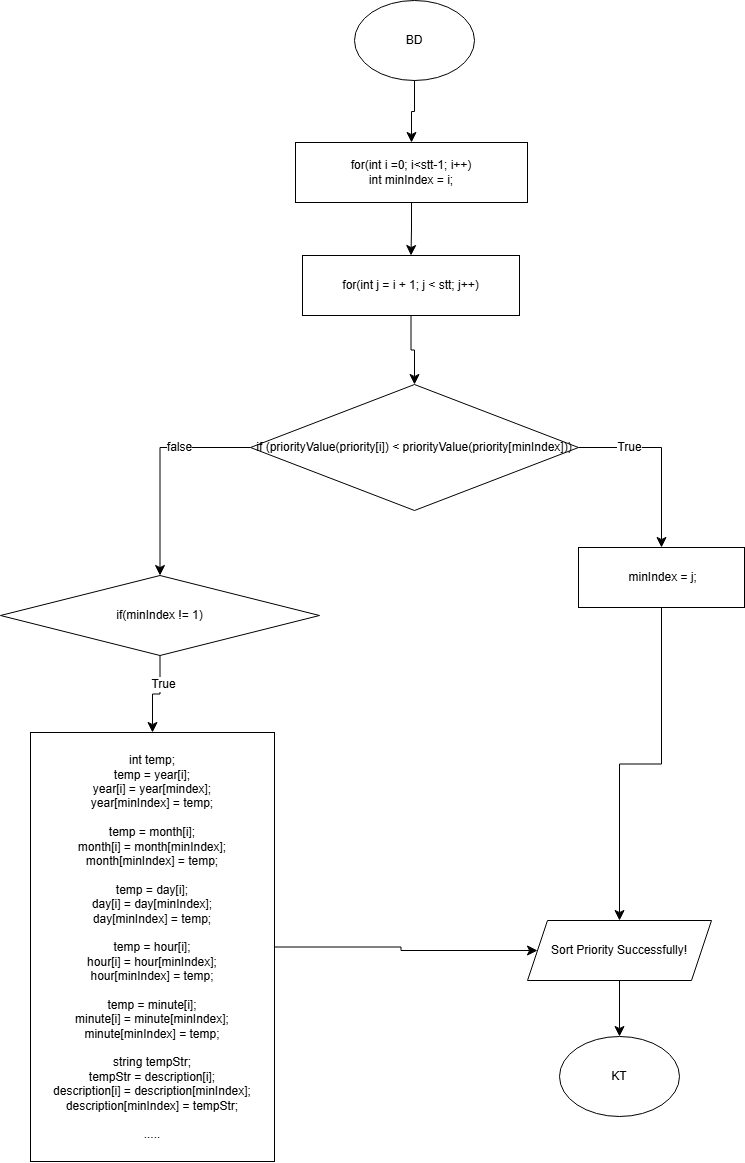

The diagram above was exported from draw.io. Its source (the exported page's mxGraphModel, read from the mxfile embedded in the PNG):
<mxGraphModel dx="1640" dy="1118" grid="0" gridSize="10" guides="1" tooltips="1" connect="1" arrows="1" fold="1" page="0" pageScale="1" pageWidth="850" pageHeight="1100" math="0" shadow="0">
  <root>
    <mxCell id="0" />
    <mxCell id="1" parent="0" />
    <mxCell id="2wL1WdMrm0cul3VIkAMz-1" parent="1" style="ellipse;whiteSpace=wrap;html=1;" value="BD" vertex="1">
      <mxGeometry height="80" width="120" x="560" y="240" as="geometry" />
    </mxCell>
    <mxCell id="2wL1WdMrm0cul3VIkAMz-2" parent="1" style="rounded=0;whiteSpace=wrap;html=1;" value="for(int i =0; i&amp;lt;stt-1; i++)&lt;div&gt;int minIndex = i;&lt;/div&gt;" vertex="1">
      <mxGeometry height="60" width="232" x="501" y="382" as="geometry" />
    </mxCell>
    <mxCell id="2wL1WdMrm0cul3VIkAMz-3" parent="1" style="rounded=0;whiteSpace=wrap;html=1;" value="for(int j = i + 1; j &amp;lt; stt; j++)" vertex="1">
      <mxGeometry height="60" width="217" x="508" y="495" as="geometry" />
    </mxCell>
    <mxCell id="2wL1WdMrm0cul3VIkAMz-4" parent="1" style="rhombus;whiteSpace=wrap;html=1;" value="if (priorityValue(priority[i]) &amp;lt; priorityValue(priority[minIndex]))" vertex="1">
      <mxGeometry height="126" width="328" x="456" y="624" as="geometry" />
    </mxCell>
    <mxCell id="2wL1WdMrm0cul3VIkAMz-5" parent="1" style="rounded=0;whiteSpace=wrap;html=1;" value="&amp;nbsp;minIndex = j;" vertex="1">
      <mxGeometry height="60" width="166" x="784" y="787" as="geometry" />
    </mxCell>
    <mxCell id="2wL1WdMrm0cul3VIkAMz-6" edge="1" parent="1" source="2wL1WdMrm0cul3VIkAMz-1" style="endArrow=classic;html=1;rounded=0;fontSize=12;startSize=8;endSize=8;exitX=0.5;exitY=1;exitDx=0;exitDy=0;edgeStyle=orthogonalEdgeStyle;" target="2wL1WdMrm0cul3VIkAMz-2" value="">
      <mxGeometry height="50" relative="1" width="50" as="geometry">
        <mxPoint x="761" y="319" as="sourcePoint" />
        <mxPoint x="811" y="269" as="targetPoint" />
      </mxGeometry>
    </mxCell>
    <mxCell id="2wL1WdMrm0cul3VIkAMz-7" edge="1" parent="1" source="2wL1WdMrm0cul3VIkAMz-2" style="endArrow=classic;html=1;rounded=0;fontSize=12;startSize=8;endSize=8;exitX=0.5;exitY=1;exitDx=0;exitDy=0;entryX=0.5;entryY=0;entryDx=0;entryDy=0;edgeStyle=orthogonalEdgeStyle;" target="2wL1WdMrm0cul3VIkAMz-3" value="">
      <mxGeometry height="50" relative="1" width="50" as="geometry">
        <mxPoint x="796" y="467" as="sourcePoint" />
        <mxPoint x="846" y="417" as="targetPoint" />
      </mxGeometry>
    </mxCell>
    <mxCell id="2wL1WdMrm0cul3VIkAMz-9" edge="1" parent="1" source="2wL1WdMrm0cul3VIkAMz-3" style="endArrow=classic;html=1;rounded=0;fontSize=12;startSize=8;endSize=8;exitX=0.5;exitY=1;exitDx=0;exitDy=0;entryX=0.5;entryY=0;entryDx=0;entryDy=0;edgeStyle=orthogonalEdgeStyle;" target="2wL1WdMrm0cul3VIkAMz-4" value="">
      <mxGeometry height="50" relative="1" width="50" as="geometry">
        <mxPoint x="745" y="614" as="sourcePoint" />
        <mxPoint x="795" y="564" as="targetPoint" />
      </mxGeometry>
    </mxCell>
    <mxCell id="2wL1WdMrm0cul3VIkAMz-10" edge="1" parent="1" source="2wL1WdMrm0cul3VIkAMz-4" style="endArrow=classic;html=1;rounded=0;fontSize=12;startSize=8;endSize=8;exitX=1;exitY=0.5;exitDx=0;exitDy=0;entryX=0.5;entryY=0;entryDx=0;entryDy=0;edgeStyle=orthogonalEdgeStyle;" target="2wL1WdMrm0cul3VIkAMz-5" value="">
      <mxGeometry height="50" relative="1" width="50" as="geometry">
        <mxPoint x="856" y="686" as="sourcePoint" />
        <mxPoint x="906" y="636" as="targetPoint" />
      </mxGeometry>
    </mxCell>
    <mxCell id="2wL1WdMrm0cul3VIkAMz-11" connectable="0" parent="2wL1WdMrm0cul3VIkAMz-10" style="edgeLabel;html=1;align=center;verticalAlign=middle;resizable=0;points=[];fontSize=12;" value="True" vertex="1">
      <mxGeometry relative="1" x="-0.4484" y="1" as="geometry">
        <mxPoint as="offset" />
      </mxGeometry>
    </mxCell>
    <mxCell id="2wL1WdMrm0cul3VIkAMz-12" parent="1" style="rhombus;whiteSpace=wrap;html=1;" value="if(minIndex != 1)" vertex="1">
      <mxGeometry height="80" width="319" x="206" y="815" as="geometry" />
    </mxCell>
    <mxCell id="2wL1WdMrm0cul3VIkAMz-13" edge="1" parent="1" source="2wL1WdMrm0cul3VIkAMz-4" style="endArrow=classic;html=1;rounded=0;fontSize=12;startSize=8;endSize=8;exitX=0;exitY=0.5;exitDx=0;exitDy=0;entryX=0.5;entryY=0;entryDx=0;entryDy=0;edgeStyle=orthogonalEdgeStyle;" target="2wL1WdMrm0cul3VIkAMz-12" value="">
      <mxGeometry height="50" relative="1" width="50" as="geometry">
        <mxPoint x="308" y="678" as="sourcePoint" />
        <mxPoint x="358" y="628" as="targetPoint" />
      </mxGeometry>
    </mxCell>
    <mxCell id="2wL1WdMrm0cul3VIkAMz-14" connectable="0" parent="2wL1WdMrm0cul3VIkAMz-13" style="edgeLabel;html=1;align=center;verticalAlign=middle;resizable=0;points=[];fontSize=12;" value="false" vertex="1">
      <mxGeometry relative="1" x="-0.3446" y="-1" as="geometry">
        <mxPoint as="offset" />
      </mxGeometry>
    </mxCell>
    <mxCell id="2wL1WdMrm0cul3VIkAMz-15" parent="1" style="rounded=0;whiteSpace=wrap;html=1;" value="int temp;&lt;div&gt;temp = year[i];&lt;/div&gt;&lt;div&gt;year[i] = year[mindex];&lt;/div&gt;&lt;div&gt;year[minIndex] = temp;&lt;/div&gt;&lt;div&gt;&lt;br&gt;&lt;/div&gt;&lt;div&gt;temp = month[i];&lt;/div&gt;&lt;div&gt;month[i] = month[minIndex];&lt;/div&gt;&lt;div&gt;month[minIndex] = temp;&lt;/div&gt;&lt;div&gt;&lt;br&gt;&lt;/div&gt;&lt;div&gt;temp = day[i];&lt;/div&gt;&lt;div&gt;day[i] = day[minIndex];&lt;/div&gt;&lt;div&gt;day[minIndex] = temp;&lt;/div&gt;&lt;div&gt;&lt;br&gt;&lt;/div&gt;&lt;div&gt;temp = hour[i];&lt;/div&gt;&lt;div&gt;hour[i] = hour[minIndex];&lt;/div&gt;&lt;div&gt;hour[minIndex] = temp;&lt;/div&gt;&lt;div&gt;&lt;br&gt;&lt;/div&gt;&lt;div&gt;temp = minute[i];&lt;/div&gt;&lt;div&gt;minute[i] = minute[minIndex];&lt;/div&gt;&lt;div&gt;minute[minIndex] = temp;&lt;/div&gt;&lt;div&gt;&lt;br&gt;&lt;/div&gt;&lt;div&gt;string tempStr;&lt;/div&gt;&lt;div&gt;tempStr = description[i];&lt;/div&gt;&lt;div&gt;description[i] = description[minIndex];&lt;/div&gt;&lt;div&gt;description[minIndex] = tempStr;&lt;/div&gt;&lt;div&gt;&lt;br&gt;&lt;/div&gt;&lt;div&gt;.....&lt;/div&gt;" vertex="1">
      <mxGeometry height="429" width="244" x="236" y="972" as="geometry" />
    </mxCell>
    <mxCell id="2wL1WdMrm0cul3VIkAMz-16" edge="1" parent="1" source="2wL1WdMrm0cul3VIkAMz-12" style="endArrow=classic;html=1;rounded=0;fontSize=12;startSize=8;endSize=8;exitX=0.5;exitY=1;exitDx=0;exitDy=0;entryX=0.5;entryY=0;entryDx=0;entryDy=0;edgeStyle=orthogonalEdgeStyle;" target="2wL1WdMrm0cul3VIkAMz-15" value="">
      <mxGeometry height="50" relative="1" width="50" as="geometry">
        <mxPoint x="513" y="932" as="sourcePoint" />
        <mxPoint x="563" y="882" as="targetPoint" />
      </mxGeometry>
    </mxCell>
    <mxCell id="2wL1WdMrm0cul3VIkAMz-17" connectable="0" parent="2wL1WdMrm0cul3VIkAMz-16" style="edgeLabel;html=1;align=center;verticalAlign=middle;resizable=0;points=[];fontSize=12;" value="True" vertex="1">
      <mxGeometry relative="1" x="-0.3249" y="3" as="geometry">
        <mxPoint as="offset" />
      </mxGeometry>
    </mxCell>
    <mxCell id="2wL1WdMrm0cul3VIkAMz-18" parent="1" style="shape=parallelogram;perimeter=parallelogramPerimeter;whiteSpace=wrap;html=1;fixedSize=1;" value="Sort Priority Successfully!" vertex="1">
      <mxGeometry height="60" width="184" x="733" y="1160" as="geometry" />
    </mxCell>
    <mxCell id="2wL1WdMrm0cul3VIkAMz-19" edge="1" parent="1" source="2wL1WdMrm0cul3VIkAMz-15" style="endArrow=classic;html=1;rounded=0;fontSize=12;startSize=8;endSize=8;exitX=1;exitY=0.5;exitDx=0;exitDy=0;entryX=0;entryY=0.5;entryDx=0;entryDy=0;edgeStyle=orthogonalEdgeStyle;" target="2wL1WdMrm0cul3VIkAMz-18" value="">
      <mxGeometry height="50" relative="1" width="50" as="geometry">
        <mxPoint x="572" y="1217" as="sourcePoint" />
        <mxPoint x="622" y="1167" as="targetPoint" />
      </mxGeometry>
    </mxCell>
    <mxCell id="2wL1WdMrm0cul3VIkAMz-20" edge="1" parent="1" source="2wL1WdMrm0cul3VIkAMz-5" style="endArrow=classic;html=1;rounded=0;fontSize=12;startSize=8;endSize=8;exitX=0.5;exitY=1;exitDx=0;exitDy=0;edgeStyle=orthogonalEdgeStyle;" target="2wL1WdMrm0cul3VIkAMz-18" value="">
      <mxGeometry height="50" relative="1" width="50" as="geometry">
        <mxPoint x="946" y="991" as="sourcePoint" />
        <mxPoint x="996" y="941" as="targetPoint" />
      </mxGeometry>
    </mxCell>
    <mxCell id="2wL1WdMrm0cul3VIkAMz-21" parent="1" style="ellipse;whiteSpace=wrap;html=1;" value="KT" vertex="1">
      <mxGeometry height="80" width="120" x="765" y="1276" as="geometry" />
    </mxCell>
    <mxCell id="2wL1WdMrm0cul3VIkAMz-22" edge="1" parent="1" source="2wL1WdMrm0cul3VIkAMz-18" style="endArrow=classic;html=1;rounded=0;fontSize=12;startSize=8;endSize=8;exitX=0.5;exitY=1;exitDx=0;exitDy=0;entryX=0.5;entryY=0;entryDx=0;entryDy=0;edgeStyle=orthogonalEdgeStyle;" target="2wL1WdMrm0cul3VIkAMz-21" value="">
      <mxGeometry height="50" relative="1" width="50" as="geometry">
        <mxPoint x="942" y="1261" as="sourcePoint" />
        <mxPoint x="992" y="1211" as="targetPoint" />
      </mxGeometry>
    </mxCell>
  </root>
</mxGraphModel>